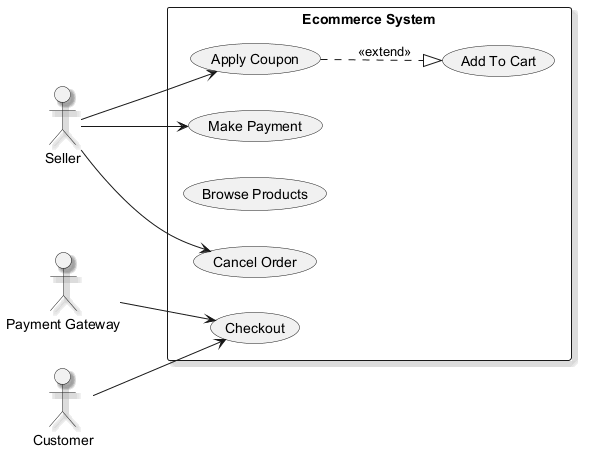

The diagram above was rendered by PlantUML. Its source (embedded in the PNG):
@startuml
skinparam backgroundColor #FFFFFF
skinparam classBackgroundColor #F3E5F5
skinparam classBorderColor #6A1B9A
skinparam shadowing true
left to right direction
actor "Payment Gateway" as PG
actor "Seller" as S
actor "Customer" as C
rectangle "Ecommerce System" {
  usecase "Apply Coupon" as UC_ApplyCoupon
  usecase "Make Payment" as UC_MakePayment
  usecase "Browse Products" as UC_BrowseProducts
  usecase "Add To Cart" as UC_AddToCart
  usecase "Cancel Order" as UC_CancelOrder
  usecase "Checkout" as UC_Checkout
}
PG --> UC_Checkout
S --> UC_ApplyCoupon
S --> UC_CancelOrder
S --> UC_MakePayment
C --> UC_Checkout
UC_ApplyCoupon ..|> UC_AddToCart : <<extend>>
@enduml